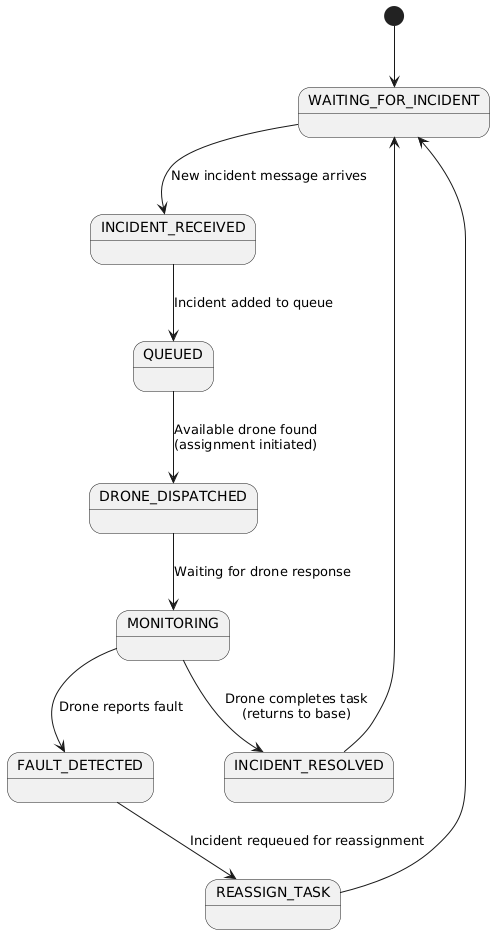

The diagram above was rendered by PlantUML. Its source (embedded in the PNG):
@startuml
[*] --> WAITING_FOR_INCIDENT

WAITING_FOR_INCIDENT --> INCIDENT_RECEIVED : New incident message arrives
INCIDENT_RECEIVED --> QUEUED : Incident added to queue
QUEUED --> DRONE_DISPATCHED : Available drone found\n(assignment initiated)
DRONE_DISPATCHED --> MONITORING : Waiting for drone response
MONITORING --> INCIDENT_RESOLVED : Drone completes task\n(returns to base)
MONITORING --> FAULT_DETECTED : Drone reports fault
FAULT_DETECTED --> REASSIGN_TASK : Incident requeued for reassignment
REASSIGN_TASK --> WAITING_FOR_INCIDENT
INCIDENT_RESOLVED --> WAITING_FOR_INCIDENT
@enduml